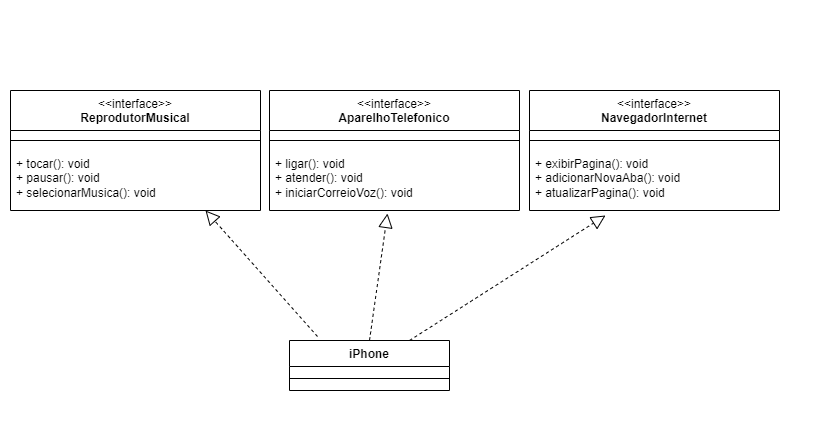

The diagram above was exported from draw.io. Its source (the exported page's mxGraphModel, read from the mxfile embedded in the PNG):
<mxGraphModel dx="880" dy="446" grid="1" gridSize="10" guides="1" tooltips="1" connect="1" arrows="1" fold="1" page="1" pageScale="1" pageWidth="850" pageHeight="1100" math="0" shadow="0">
  <root>
    <mxCell id="0" />
    <mxCell id="1" parent="0" />
    <mxCell id="_N6oCOnwzxMKAOjx8Ozh-7" value="&lt;span style=&quot;font-weight: normal;&quot;&gt;&amp;lt;&amp;lt;interface&amp;gt;&amp;gt;&lt;/span&gt;&lt;br&gt;ReprodutorMusical" style="swimlane;fontStyle=1;align=center;verticalAlign=top;childLayout=stackLayout;horizontal=1;startSize=40;horizontalStack=0;resizeParent=1;resizeParentMax=0;resizeLast=0;collapsible=1;marginBottom=0;whiteSpace=wrap;html=1;" vertex="1" parent="1">
      <mxGeometry x="10" y="90" width="250" height="120" as="geometry" />
    </mxCell>
    <mxCell id="_N6oCOnwzxMKAOjx8Ozh-27" value="" style="line;strokeWidth=1;fillColor=none;align=left;verticalAlign=middle;spacingTop=-1;spacingLeft=3;spacingRight=3;rotatable=0;labelPosition=right;points=[];portConstraint=eastwest;strokeColor=inherit;" vertex="1" parent="_N6oCOnwzxMKAOjx8Ozh-7">
      <mxGeometry y="40" width="250" height="20" as="geometry" />
    </mxCell>
    <mxCell id="_N6oCOnwzxMKAOjx8Ozh-8" value="+ tocar(): void&lt;br&gt;+ pausar(): void&lt;br&gt;+ selecionarMusica(): void" style="text;strokeColor=none;fillColor=none;align=left;verticalAlign=top;spacingLeft=4;spacingRight=4;overflow=hidden;rotatable=0;points=[[0,0.5],[1,0.5]];portConstraint=eastwest;whiteSpace=wrap;html=1;" vertex="1" parent="_N6oCOnwzxMKAOjx8Ozh-7">
      <mxGeometry y="60" width="250" height="60" as="geometry" />
    </mxCell>
    <mxCell id="_N6oCOnwzxMKAOjx8Ozh-28" value="&lt;span style=&quot;font-weight: normal;&quot;&gt;&amp;lt;&amp;lt;interface&amp;gt;&amp;gt;&lt;/span&gt;&lt;br&gt;AparelhoTelefonico" style="swimlane;fontStyle=1;align=center;verticalAlign=top;childLayout=stackLayout;horizontal=1;startSize=40;horizontalStack=0;resizeParent=1;resizeParentMax=0;resizeLast=0;collapsible=1;marginBottom=0;whiteSpace=wrap;html=1;" vertex="1" parent="1">
      <mxGeometry x="269" y="90" width="250" height="120" as="geometry" />
    </mxCell>
    <mxCell id="_N6oCOnwzxMKAOjx8Ozh-29" value="" style="line;strokeWidth=1;fillColor=none;align=left;verticalAlign=middle;spacingTop=-1;spacingLeft=3;spacingRight=3;rotatable=0;labelPosition=right;points=[];portConstraint=eastwest;strokeColor=inherit;" vertex="1" parent="_N6oCOnwzxMKAOjx8Ozh-28">
      <mxGeometry y="40" width="250" height="20" as="geometry" />
    </mxCell>
    <mxCell id="_N6oCOnwzxMKAOjx8Ozh-30" value="+ ligar(): void&lt;br&gt;+ atender(): void&lt;br&gt;+ iniciarCorreioVoz(): void" style="text;strokeColor=none;fillColor=none;align=left;verticalAlign=top;spacingLeft=4;spacingRight=4;overflow=hidden;rotatable=0;points=[[0,0.5],[1,0.5]];portConstraint=eastwest;whiteSpace=wrap;html=1;" vertex="1" parent="_N6oCOnwzxMKAOjx8Ozh-28">
      <mxGeometry y="60" width="250" height="60" as="geometry" />
    </mxCell>
    <mxCell id="_N6oCOnwzxMKAOjx8Ozh-31" value="&lt;span style=&quot;font-weight: normal;&quot;&gt;&amp;lt;&amp;lt;interface&amp;gt;&amp;gt;&lt;/span&gt;&lt;br&gt;NavegadorInternet" style="swimlane;fontStyle=1;align=center;verticalAlign=top;childLayout=stackLayout;horizontal=1;startSize=40;horizontalStack=0;resizeParent=1;resizeParentMax=0;resizeLast=0;collapsible=1;marginBottom=0;whiteSpace=wrap;html=1;" vertex="1" parent="1">
      <mxGeometry x="529" y="90" width="250" height="120" as="geometry" />
    </mxCell>
    <mxCell id="_N6oCOnwzxMKAOjx8Ozh-32" value="" style="line;strokeWidth=1;fillColor=none;align=left;verticalAlign=middle;spacingTop=-1;spacingLeft=3;spacingRight=3;rotatable=0;labelPosition=right;points=[];portConstraint=eastwest;strokeColor=inherit;" vertex="1" parent="_N6oCOnwzxMKAOjx8Ozh-31">
      <mxGeometry y="40" width="250" height="20" as="geometry" />
    </mxCell>
    <mxCell id="_N6oCOnwzxMKAOjx8Ozh-33" value="+ exibirPagina(): void&lt;br&gt;+ adicionarNovaAba(): void&lt;br&gt;+ atualizarPagina(): void" style="text;strokeColor=none;fillColor=none;align=left;verticalAlign=top;spacingLeft=4;spacingRight=4;overflow=hidden;rotatable=0;points=[[0,0.5],[1,0.5]];portConstraint=eastwest;whiteSpace=wrap;html=1;" vertex="1" parent="_N6oCOnwzxMKAOjx8Ozh-31">
      <mxGeometry y="60" width="250" height="60" as="geometry" />
    </mxCell>
    <mxCell id="_N6oCOnwzxMKAOjx8Ozh-34" value="iPhone" style="swimlane;fontStyle=1;align=center;verticalAlign=top;childLayout=stackLayout;horizontal=1;startSize=26;horizontalStack=0;resizeParent=1;resizeParentMax=0;resizeLast=0;collapsible=1;marginBottom=0;whiteSpace=wrap;html=1;" vertex="1" parent="1">
      <mxGeometry x="289" y="340" width="160" height="50" as="geometry" />
    </mxCell>
    <mxCell id="_N6oCOnwzxMKAOjx8Ozh-36" value="" style="line;strokeWidth=1;fillColor=none;align=left;verticalAlign=middle;spacingTop=-1;spacingLeft=3;spacingRight=3;rotatable=0;labelPosition=right;points=[];portConstraint=eastwest;strokeColor=inherit;" vertex="1" parent="_N6oCOnwzxMKAOjx8Ozh-34">
      <mxGeometry y="26" width="160" height="24" as="geometry" />
    </mxCell>
    <mxCell id="_N6oCOnwzxMKAOjx8Ozh-39" value="" style="endArrow=block;dashed=1;endFill=0;endSize=12;html=1;rounded=0;entryX=0.78;entryY=1;entryDx=0;entryDy=0;entryPerimeter=0;exitX=0.175;exitY=-0.08;exitDx=0;exitDy=0;exitPerimeter=0;" edge="1" parent="1" source="_N6oCOnwzxMKAOjx8Ozh-34" target="_N6oCOnwzxMKAOjx8Ozh-8">
      <mxGeometry width="160" relative="1" as="geometry">
        <mxPoint x="269" y="280" as="sourcePoint" />
        <mxPoint x="429" y="280" as="targetPoint" />
      </mxGeometry>
    </mxCell>
    <mxCell id="_N6oCOnwzxMKAOjx8Ozh-42" value="" style="endArrow=block;dashed=1;endFill=0;endSize=12;html=1;rounded=0;exitX=0.5;exitY=0;exitDx=0;exitDy=0;entryX=0.472;entryY=1.05;entryDx=0;entryDy=0;entryPerimeter=0;" edge="1" parent="1" source="_N6oCOnwzxMKAOjx8Ozh-34" target="_N6oCOnwzxMKAOjx8Ozh-30">
      <mxGeometry width="160" relative="1" as="geometry">
        <mxPoint x="269" y="280" as="sourcePoint" />
        <mxPoint x="429" y="280" as="targetPoint" />
      </mxGeometry>
    </mxCell>
    <mxCell id="_N6oCOnwzxMKAOjx8Ozh-43" value="" style="endArrow=block;dashed=1;endFill=0;endSize=12;html=1;rounded=0;exitX=0.75;exitY=0;exitDx=0;exitDy=0;entryX=0.304;entryY=1.083;entryDx=0;entryDy=0;entryPerimeter=0;" edge="1" parent="1" source="_N6oCOnwzxMKAOjx8Ozh-34" target="_N6oCOnwzxMKAOjx8Ozh-33">
      <mxGeometry width="160" relative="1" as="geometry">
        <mxPoint x="269" y="280" as="sourcePoint" />
        <mxPoint x="429" y="280" as="targetPoint" />
      </mxGeometry>
    </mxCell>
  </root>
</mxGraphModel>